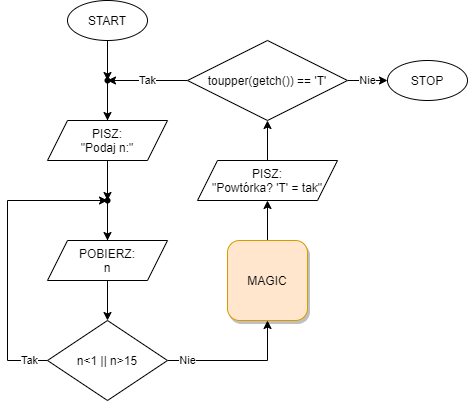

The diagram above was exported from draw.io. Its source (the exported page's mxGraphModel, read from the mxfile embedded in the PNG):
<mxGraphModel dx="460" dy="813" grid="1" gridSize="10" guides="1" tooltips="1" connect="1" arrows="1" fold="1" page="1" pageScale="1" pageWidth="850" pageHeight="1100" math="0" shadow="0">
  <root>
    <mxCell id="0" />
    <mxCell id="1" parent="0" />
    <mxCell id="cOVhH7szNhuzKZ9QH0ze-36" value="" style="edgeStyle=orthogonalEdgeStyle;rounded=0;orthogonalLoop=1;jettySize=auto;html=1;" edge="1" parent="1" source="cOVhH7szNhuzKZ9QH0ze-1" target="cOVhH7szNhuzKZ9QH0ze-31">
      <mxGeometry relative="1" as="geometry" />
    </mxCell>
    <mxCell id="cOVhH7szNhuzKZ9QH0ze-1" value="START" style="ellipse;whiteSpace=wrap;html=1;" vertex="1" parent="1">
      <mxGeometry x="320" y="80" width="80" height="40" as="geometry" />
    </mxCell>
    <mxCell id="cOVhH7szNhuzKZ9QH0ze-45" value="" style="edgeStyle=orthogonalEdgeStyle;rounded=0;orthogonalLoop=1;jettySize=auto;html=1;" edge="1" parent="1" source="cOVhH7szNhuzKZ9QH0ze-2" target="cOVhH7szNhuzKZ9QH0ze-44">
      <mxGeometry relative="1" as="geometry" />
    </mxCell>
    <mxCell id="cOVhH7szNhuzKZ9QH0ze-2" value="PISZ:&lt;br&gt;&quot;Podaj n:&quot;" style="shape=parallelogram;perimeter=parallelogramPerimeter;whiteSpace=wrap;html=1;fixedSize=1;" vertex="1" parent="1">
      <mxGeometry x="300" y="200" width="120" height="40" as="geometry" />
    </mxCell>
    <mxCell id="cOVhH7szNhuzKZ9QH0ze-42" value="" style="edgeStyle=orthogonalEdgeStyle;rounded=0;orthogonalLoop=1;jettySize=auto;html=1;" edge="1" parent="1" source="cOVhH7szNhuzKZ9QH0ze-4" target="cOVhH7szNhuzKZ9QH0ze-41">
      <mxGeometry relative="1" as="geometry" />
    </mxCell>
    <mxCell id="cOVhH7szNhuzKZ9QH0ze-4" value="POBIERZ:&lt;br&gt;n" style="shape=parallelogram;perimeter=parallelogramPerimeter;whiteSpace=wrap;html=1;fixedSize=1;" vertex="1" parent="1">
      <mxGeometry x="300" y="320" width="120" height="40" as="geometry" />
    </mxCell>
    <mxCell id="cOVhH7szNhuzKZ9QH0ze-22" value="" style="edgeStyle=orthogonalEdgeStyle;rounded=0;orthogonalLoop=1;jettySize=auto;html=1;" edge="1" parent="1" source="cOVhH7szNhuzKZ9QH0ze-19" target="cOVhH7szNhuzKZ9QH0ze-23">
      <mxGeometry relative="1" as="geometry">
        <mxPoint x="625" y="200" as="targetPoint" />
      </mxGeometry>
    </mxCell>
    <mxCell id="cOVhH7szNhuzKZ9QH0ze-19" value="PISZ:&lt;br&gt;&quot;Powtórka? 'T' = tak&quot;" style="shape=parallelogram;perimeter=parallelogramPerimeter;whiteSpace=wrap;html=1;fixedSize=1;" vertex="1" parent="1">
      <mxGeometry x="450" y="240" width="140" height="40" as="geometry" />
    </mxCell>
    <mxCell id="cOVhH7szNhuzKZ9QH0ze-27" value="Nie" style="edgeStyle=orthogonalEdgeStyle;rounded=0;orthogonalLoop=1;jettySize=auto;html=1;" edge="1" parent="1" source="cOVhH7szNhuzKZ9QH0ze-23" target="cOVhH7szNhuzKZ9QH0ze-26">
      <mxGeometry relative="1" as="geometry" />
    </mxCell>
    <mxCell id="cOVhH7szNhuzKZ9QH0ze-32" value="Tak" style="edgeStyle=orthogonalEdgeStyle;rounded=0;orthogonalLoop=1;jettySize=auto;html=1;" edge="1" parent="1" source="cOVhH7szNhuzKZ9QH0ze-23" target="cOVhH7szNhuzKZ9QH0ze-31">
      <mxGeometry relative="1" as="geometry" />
    </mxCell>
    <mxCell id="cOVhH7szNhuzKZ9QH0ze-23" value="toupper(getch())&amp;nbsp;== 'T'" style="rhombus;whiteSpace=wrap;html=1;" vertex="1" parent="1">
      <mxGeometry x="440" y="120" width="160" height="80" as="geometry" />
    </mxCell>
    <mxCell id="cOVhH7szNhuzKZ9QH0ze-26" value="STOP" style="ellipse;whiteSpace=wrap;html=1;" vertex="1" parent="1">
      <mxGeometry x="640" y="140" width="80" height="40" as="geometry" />
    </mxCell>
    <mxCell id="cOVhH7szNhuzKZ9QH0ze-35" value="" style="edgeStyle=orthogonalEdgeStyle;rounded=0;orthogonalLoop=1;jettySize=auto;html=1;" edge="1" parent="1" source="cOVhH7szNhuzKZ9QH0ze-31" target="cOVhH7szNhuzKZ9QH0ze-2">
      <mxGeometry relative="1" as="geometry" />
    </mxCell>
    <mxCell id="cOVhH7szNhuzKZ9QH0ze-31" value="" style="shape=waypoint;size=6;pointerEvents=1;points=[];fillColor=#ffffff;resizable=0;rotatable=0;perimeter=centerPerimeter;snapToPoint=1;" vertex="1" parent="1">
      <mxGeometry x="340" y="140" width="40" height="40" as="geometry" />
    </mxCell>
    <mxCell id="cOVhH7szNhuzKZ9QH0ze-40" value="" style="edgeStyle=orthogonalEdgeStyle;rounded=0;orthogonalLoop=1;jettySize=auto;html=1;" edge="1" parent="1" source="cOVhH7szNhuzKZ9QH0ze-38" target="cOVhH7szNhuzKZ9QH0ze-19">
      <mxGeometry relative="1" as="geometry" />
    </mxCell>
    <mxCell id="cOVhH7szNhuzKZ9QH0ze-38" value="MAGIC" style="whiteSpace=wrap;html=1;aspect=fixed;rounded=1;glass=0;sketch=0;shadow=1;fillColor=#ffe6cc;strokeColor=#d79b00;" vertex="1" parent="1">
      <mxGeometry x="480" y="320" width="80" height="80" as="geometry" />
    </mxCell>
    <mxCell id="cOVhH7szNhuzKZ9QH0ze-48" value="Tak" style="edgeStyle=orthogonalEdgeStyle;rounded=0;orthogonalLoop=1;jettySize=auto;html=1;" edge="1" parent="1" source="cOVhH7szNhuzKZ9QH0ze-41" target="cOVhH7szNhuzKZ9QH0ze-44">
      <mxGeometry x="-0.8824" relative="1" as="geometry">
        <mxPoint x="260" y="270" as="targetPoint" />
        <Array as="points">
          <mxPoint x="260" y="440" />
          <mxPoint x="260" y="280" />
        </Array>
        <mxPoint as="offset" />
      </mxGeometry>
    </mxCell>
    <mxCell id="cOVhH7szNhuzKZ9QH0ze-49" value="Nie" style="edgeStyle=orthogonalEdgeStyle;rounded=0;orthogonalLoop=1;jettySize=auto;html=1;" edge="1" parent="1" source="cOVhH7szNhuzKZ9QH0ze-41" target="cOVhH7szNhuzKZ9QH0ze-38">
      <mxGeometry x="-0.7143" relative="1" as="geometry">
        <mxPoint x="519.9999999999999" y="440.0000000000001" as="targetPoint" />
        <Array as="points">
          <mxPoint x="520" y="440" />
        </Array>
        <mxPoint as="offset" />
      </mxGeometry>
    </mxCell>
    <mxCell id="cOVhH7szNhuzKZ9QH0ze-41" value="n&amp;lt;1 || n&amp;gt;15" style="rhombus;whiteSpace=wrap;html=1;" vertex="1" parent="1">
      <mxGeometry x="300" y="400" width="120" height="80" as="geometry" />
    </mxCell>
    <mxCell id="cOVhH7szNhuzKZ9QH0ze-47" value="" style="edgeStyle=orthogonalEdgeStyle;rounded=0;orthogonalLoop=1;jettySize=auto;html=1;" edge="1" parent="1" source="cOVhH7szNhuzKZ9QH0ze-44" target="cOVhH7szNhuzKZ9QH0ze-4">
      <mxGeometry relative="1" as="geometry" />
    </mxCell>
    <mxCell id="cOVhH7szNhuzKZ9QH0ze-44" value="" style="shape=waypoint;size=6;pointerEvents=1;points=[];fillColor=#ffffff;resizable=0;rotatable=0;perimeter=centerPerimeter;snapToPoint=1;" vertex="1" parent="1">
      <mxGeometry x="340" y="260" width="40" height="40" as="geometry" />
    </mxCell>
  </root>
</mxGraphModel>